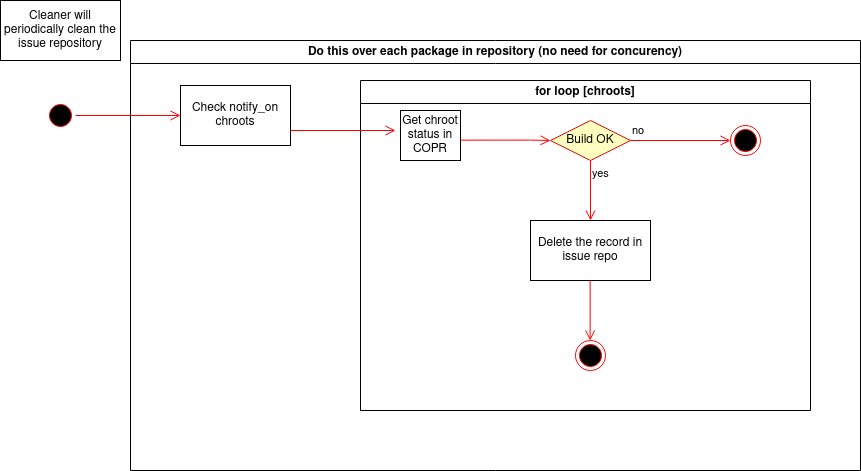

The diagram above was exported from draw.io. Its source (the exported page's mxGraphModel, read from the mxfile embedded in the PNG):
<mxGraphModel dx="382" dy="737" grid="1" gridSize="10" guides="1" tooltips="1" connect="1" arrows="1" fold="1" page="1" pageScale="1" pageWidth="850" pageHeight="1100" math="0" shadow="0">
  <root>
    <mxCell id="0" />
    <mxCell id="1" parent="0" />
    <mxCell id="w6VeGQ-0KyOABn1vO8a5-1" value="Cleaner will periodically clean the issue repository" style="rounded=0;whiteSpace=wrap;html=1;" parent="1" vertex="1">
      <mxGeometry x="60" y="210" width="120" height="60" as="geometry" />
    </mxCell>
    <mxCell id="w6VeGQ-0KyOABn1vO8a5-2" value="" style="ellipse;shape=startState;fillColor=#000000;strokeColor=#ff0000;" parent="1" vertex="1">
      <mxGeometry x="105" y="310" width="30" height="30" as="geometry" />
    </mxCell>
    <mxCell id="w6VeGQ-0KyOABn1vO8a5-5" value="" style="edgeStyle=orthogonalEdgeStyle;html=1;verticalAlign=bottom;endArrow=open;endSize=8;strokeColor=#ff0000;rounded=0;exitX=1;exitY=0.5;exitDx=0;exitDy=0;" parent="1" source="w6VeGQ-0KyOABn1vO8a5-2" target="w6VeGQ-0KyOABn1vO8a5-8" edge="1">
      <mxGeometry relative="1" as="geometry">
        <mxPoint x="240" y="325" as="targetPoint" />
        <mxPoint x="435" y="380" as="sourcePoint" />
      </mxGeometry>
    </mxCell>
    <mxCell id="w6VeGQ-0KyOABn1vO8a5-7" value="Do this over each package in repository (no need for concurency)" style="swimlane;whiteSpace=wrap;html=1;" parent="1" vertex="1">
      <mxGeometry x="190" y="250" width="730" height="430" as="geometry" />
    </mxCell>
    <mxCell id="w6VeGQ-0KyOABn1vO8a5-8" value="Check notify_on chroots" style="rounded=0;whiteSpace=wrap;html=1;" parent="w6VeGQ-0KyOABn1vO8a5-7" vertex="1">
      <mxGeometry x="50" y="45" width="110" height="60" as="geometry" />
    </mxCell>
    <mxCell id="w6VeGQ-0KyOABn1vO8a5-11" value="for loop [chroots]" style="swimlane;whiteSpace=wrap;html=1;" parent="w6VeGQ-0KyOABn1vO8a5-7" vertex="1">
      <mxGeometry x="230" y="40" width="450" height="330" as="geometry" />
    </mxCell>
    <mxCell id="w6VeGQ-0KyOABn1vO8a5-13" value="Get chroot status in COPR" style="rounded=0;whiteSpace=wrap;html=1;" parent="w6VeGQ-0KyOABn1vO8a5-11" vertex="1">
      <mxGeometry x="40" y="30" width="60" height="50" as="geometry" />
    </mxCell>
    <mxCell id="w6VeGQ-0KyOABn1vO8a5-14" value="Build OK" style="rhombus;whiteSpace=wrap;html=1;fillColor=#ffffc0;strokeColor=#ff0000;" parent="w6VeGQ-0KyOABn1vO8a5-11" vertex="1">
      <mxGeometry x="190" y="40" width="80" height="40" as="geometry" />
    </mxCell>
    <mxCell id="w6VeGQ-0KyOABn1vO8a5-15" value="no" style="edgeStyle=orthogonalEdgeStyle;html=1;align=left;verticalAlign=bottom;endArrow=open;endSize=8;strokeColor=#ff0000;rounded=0;" parent="w6VeGQ-0KyOABn1vO8a5-11" source="w6VeGQ-0KyOABn1vO8a5-14" edge="1">
      <mxGeometry x="-1" relative="1" as="geometry">
        <mxPoint x="370" y="60" as="targetPoint" />
      </mxGeometry>
    </mxCell>
    <mxCell id="w6VeGQ-0KyOABn1vO8a5-16" value="yes" style="edgeStyle=orthogonalEdgeStyle;html=1;align=left;verticalAlign=top;endArrow=open;endSize=8;strokeColor=#ff0000;rounded=0;" parent="w6VeGQ-0KyOABn1vO8a5-11" source="w6VeGQ-0KyOABn1vO8a5-14" edge="1">
      <mxGeometry x="-1" relative="1" as="geometry">
        <mxPoint x="230" y="140" as="targetPoint" />
      </mxGeometry>
    </mxCell>
    <mxCell id="w6VeGQ-0KyOABn1vO8a5-17" value="" style="edgeStyle=orthogonalEdgeStyle;html=1;verticalAlign=bottom;endArrow=open;endSize=8;strokeColor=#ff0000;rounded=0;exitX=1;exitY=0.5;exitDx=0;exitDy=0;" parent="w6VeGQ-0KyOABn1vO8a5-11" edge="1">
      <mxGeometry relative="1" as="geometry">
        <mxPoint x="190" y="60" as="targetPoint" />
        <mxPoint x="100" y="59.629999999999995" as="sourcePoint" />
        <Array as="points">
          <mxPoint x="170" y="60" />
          <mxPoint x="170" y="60" />
        </Array>
      </mxGeometry>
    </mxCell>
    <mxCell id="w6VeGQ-0KyOABn1vO8a5-18" value="" style="ellipse;html=1;shape=endState;fillColor=#000000;strokeColor=#ff0000;" parent="w6VeGQ-0KyOABn1vO8a5-11" vertex="1">
      <mxGeometry x="370" y="45" width="30" height="30" as="geometry" />
    </mxCell>
    <mxCell id="w6VeGQ-0KyOABn1vO8a5-19" value="Delete the record in issue repo" style="rounded=0;whiteSpace=wrap;html=1;" parent="w6VeGQ-0KyOABn1vO8a5-11" vertex="1">
      <mxGeometry x="170" y="140" width="120" height="60" as="geometry" />
    </mxCell>
    <mxCell id="w6VeGQ-0KyOABn1vO8a5-20" value="" style="edgeStyle=orthogonalEdgeStyle;html=1;align=left;verticalAlign=top;endArrow=open;endSize=8;strokeColor=#ff0000;rounded=0;" parent="w6VeGQ-0KyOABn1vO8a5-11" edge="1">
      <mxGeometry x="-1" relative="1" as="geometry">
        <mxPoint x="229.63" y="260" as="targetPoint" />
        <mxPoint x="229.63" y="200" as="sourcePoint" />
      </mxGeometry>
    </mxCell>
    <mxCell id="w6VeGQ-0KyOABn1vO8a5-21" value="" style="ellipse;html=1;shape=endState;fillColor=#000000;strokeColor=#ff0000;" parent="w6VeGQ-0KyOABn1vO8a5-11" vertex="1">
      <mxGeometry x="215" y="260" width="30" height="30" as="geometry" />
    </mxCell>
    <mxCell id="w6VeGQ-0KyOABn1vO8a5-12" value="" style="edgeStyle=orthogonalEdgeStyle;html=1;verticalAlign=bottom;endArrow=open;endSize=8;strokeColor=#ff0000;rounded=0;exitX=1;exitY=0.5;exitDx=0;exitDy=0;" parent="w6VeGQ-0KyOABn1vO8a5-7" edge="1">
      <mxGeometry relative="1" as="geometry">
        <mxPoint x="265" y="90" as="targetPoint" />
        <mxPoint x="160" y="90" as="sourcePoint" />
      </mxGeometry>
    </mxCell>
  </root>
</mxGraphModel>